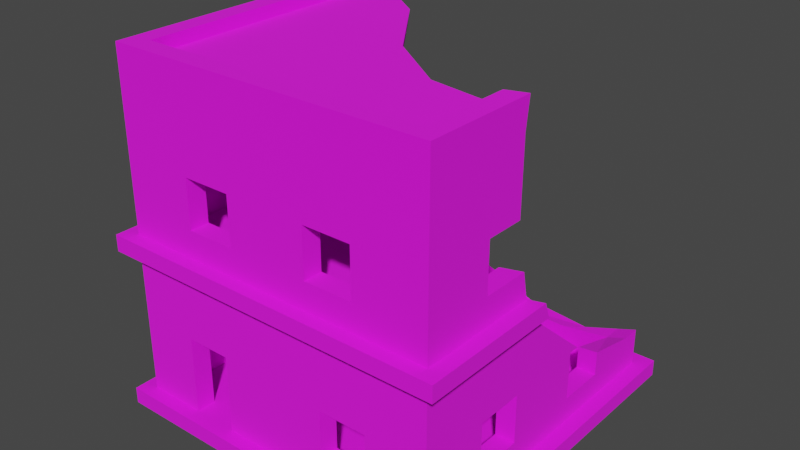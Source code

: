 # Source: Building_4.blend  (saved by Blender 3.6.13; exported with 4.5.12 LTS)
import bpy
from mathutils import Matrix  # noqa: F401  (used for matrix-valued properties, if any)

bpy.ops.wm.read_factory_settings(use_empty=True)
scene = bpy.context.scene
scene.name = 'Scene'

# ---- collections
col_collection = bpy.data.collections.new('Collection'); scene.collection.children.link(col_collection)

# ---- images (referenced by path relative to the original .blend; pixels are not part of the script)
import os
ASSET_DIR = os.environ.get("B2B_ASSET_DIR", "")  # directory of the original .blend (textures are referenced by path, not embedded)
HERE = os.path.dirname(os.path.abspath(__file__))  # packed textures are extracted next to this script under _unpacked/

def load_image(name, relpath, width, height, colorspace="sRGB"):
    """Load a texture the original file referenced (path relative to the .blend, or extracted next to this script)."""
    p = next((c for c in (os.path.join(HERE, relpath), os.path.join(ASSET_DIR, relpath)) if relpath and os.path.exists(c)), "")
    if p:
        img = bpy.data.images.load(p, check_existing=True)
        img.name = name
    else:  # same state as the original file: an image datablock whose file is absent (Cycles renders it pink)
        img = bpy.data.images.new(name, width, height)
        img.source = "FILE"
        img.filepath = "//" + (relpath or name)
    img.colorspace_settings.name = colorspace
    return img
img_dark_concrete_jpg = load_image('Dark Concrete.jpg', 'Dark Concrete.jpg', 1024, 1024, 'sRGB')
img_concrete_png = load_image('Concrete.png', 'Concrete.png', 1024, 1024, 'sRGB')

# ---- materials (node trees are filled in below, after node groups)
mat_walls = bpy.data.materials.new('Walls')
mat_walls.alpha_threshold = 0.0
mat_walls.use_transparent_shadow = False
mat_walls.line_color = (0.0, 0.0, 0.0, 1.0)
mat_floor = bpy.data.materials.new('Floor')
mat_floor.use_transparent_shadow = False

# ---- material node trees
mat_walls.use_nodes = True; mat_walls.node_tree.nodes.clear()
_N = mat_walls.node_tree.nodes; _L = mat_walls.node_tree.links
n0 = _N.new('ShaderNodeOutputMaterial'); n0.name = 'Material Output'; n0.location = (300, 300)
n1 = _N.new('ShaderNodeBsdfPrincipled'); n1.name = 'Principled BSDF'; n1.location = (10, 300)
n1.distribution = 'GGX'
n1.subsurface_method = 'BURLEY'
n1.inputs[2].default_value = 1.0
n1.inputs[3].default_value = 1.45
n1.inputs[27].default_value = (0.0, 0.0, 0.0, 1.0)
n1.inputs[28].default_value = 1.0
n2 = _N.new('ShaderNodeTexImage'); n2.name = 'Image Texture'; n2.location = (-280, 280)
n2.image = img_dark_concrete_jpg
_L.new(n1.outputs[0], n0.inputs[0])
_L.new(n2.outputs[0], n1.inputs[0])
n0.is_active_output = True
mat_floor.use_nodes = True; mat_floor.node_tree.nodes.clear()
_N = mat_floor.node_tree.nodes; _L = mat_floor.node_tree.links
n0 = _N.new('ShaderNodeBsdfPrincipled'); n0.name = 'Principled BSDF'; n0.location = (10, 300)
n0.distribution = 'GGX'
n0.subsurface_method = 'BURLEY'
n0.inputs[2].default_value = 1.0
n0.inputs[3].default_value = 1.45
n0.inputs[27].default_value = (0.0, 0.0, 0.0, 1.0)
n0.inputs[28].default_value = 1.0
n1 = _N.new('ShaderNodeOutputMaterial'); n1.name = 'Material Output'; n1.location = (300, 300)
n2 = _N.new('ShaderNodeTexImage'); n2.name = 'Image Texture'; n2.location = (-280, 280)
n2.image = img_concrete_png
_L.new(n0.outputs[0], n1.inputs[0])
_L.new(n2.outputs[0], n0.inputs[0])
n1.is_active_output = True

# ---- world
world_world = bpy.data.worlds.new('World'); scene.world = world_world
world_world.use_nodes = True; world_world.node_tree.nodes.clear()
_N = world_world.node_tree.nodes; _L = world_world.node_tree.links
n0 = _N.new('ShaderNodeOutputWorld'); n0.name = 'World Output'; n0.location = (300, 300)
n1 = _N.new('ShaderNodeBackground'); n1.name = 'Background'; n1.location = (10, 300)
n1.inputs[0].default_value = (0.05088, 0.05088, 0.05088, 1.0)
_L.new(n1.outputs[0], n0.inputs[0])
n0.is_active_output = True
world_world.color = (0.05088, 0.05088, 0.05088)
world_world.use_sun_shadow = False
world_world.sun_shadow_jitter_overblur = 0.0

# ---- meshes
me_cube = bpy.data.meshes.new('Cube')
me_cube.from_pydata([(1.491, 1.491, -0.1181), (1.491, 1.491, 0.03301), (1.491, -1.491, -0.1181), (1.491, -1.491, 0.03301), (-1.491, 1.491, -0.1181), (-1.491, 1.491, 0.03301), (-1.491, -1.491, -0.1181), (-1.491, -1.491, 0.03301), (-1.491, 1.312, 0.03301), (-1.491, -1.312, 0.03301), (1.491, 1.312, -0.1181), (1.491, -1.312, -0.1181), (-1.491, -1.312, -0.1181), (-1.491, 1.312, -0.1181), (1.491, -1.312, 0.03301), (1.491, 1.312, 0.03301), (1.312, 1.491, 0.03301), (-1.312, 1.491, 0.03301), (1.312, -1.491, -0.1181), (-1.312, -1.491, -0.1181), (-1.312, -1.491, 0.03301), (1.312, -1.491, 0.03301), (-1.312, 1.491, -0.1181), (1.312, 1.491, -0.1181), (1.312, 1.312, 0.03301), (-1.312, 1.312, 0.03301), (1.312, -1.312, 0.03301), (-1.312, -1.312, 0.03301), (-1.312, 1.312, -0.1181), (1.312, 1.312, -0.1181), (-1.312, -1.312, -0.1181), (1.312, -1.312, -0.1181), (1.491, -1.491, 1.382), (1.491, -1.491, 1.533), (-1.491, 1.491, 1.382), (-1.491, 1.491, 1.533), (-1.491, -1.491, 1.382), (-1.491, -1.491, 1.533), (-1.491, 1.312, 1.533), (-1.491, -1.312, 1.533), (1.491, -1.312, 1.382), (-1.491, -1.312, 1.382), (-1.491, 1.312, 1.382), (1.491, -1.312, 1.533), (-1.312, 1.491, 1.533), (1.312, -1.491, 1.382), (-1.312, -1.491, 1.382), (-1.312, -1.491, 1.533), (1.312, -1.491, 1.533), (-1.312, 1.491, 1.382), (-1.312, 1.312, 1.533), (1.312, -1.312, 1.533), (-1.312, -1.312, 1.533), (-1.312, 1.312, 1.382), (-1.312, -1.312, 1.382), (1.312, -1.312, 1.382), (1.491, -1.491, 2.882), (1.491, -1.491, 3.033), (-1.491, 1.491, 2.882), (-1.491, 1.491, 3.033), (-1.491, -1.491, 2.882), (-1.491, -1.491, 3.033), (-1.491, 1.312, 3.033), (-1.491, -1.312, 3.033), (1.491, -1.312, 2.882), (-1.491, -1.312, 2.882), (-1.491, 1.312, 2.882), (1.491, -1.312, 3.033), (-1.312, 1.491, 3.033), (1.312, -1.491, 2.882), (-1.312, -1.491, 2.882), (-1.312, -1.491, 3.033), (1.312, -1.491, 3.033), (-1.312, 1.491, 2.882), (-1.312, 1.312, 3.033), (1.312, -1.312, 3.033), (-1.312, -1.312, 3.033), (-1.312, 1.312, 2.882), (-1.312, -1.312, 2.882), (1.312, -1.312, 2.882), (-0.9528, -1.312, 0.03301), (-0.5392, -1.312, 0.03301), (-0.5392, -1.491, 0.03301), (0.8236, -1.312, 1.784), (0.8236, -1.491, 1.783), (0.8236, -1.312, 2.231), (0.8236, -1.491, 2.231), (0.3778, -1.312, 2.231), (0.3778, -1.491, 2.231), (-0.3766, -1.312, 1.924), (-0.3766, -1.312, 1.783), (-0.3766, -1.491, 1.783), (-0.3766, -1.312, 2.231), (-0.3766, -1.491, 2.231), (-1.312, 0.3925, 2.231), (-1.491, 0.3925, 2.231), (-1.312, 0.8383, 1.783), (-1.491, 0.8383, 1.783), (-1.312, 0.8383, 2.231), (-1.491, 0.8383, 2.231), (-0.8224, -1.312, 1.783), (-0.8224, -1.491, 1.783), (-0.8224, -1.312, 2.231), (-0.8224, -1.491, 2.231), (-1.312, 0.3925, 1.783), (-1.491, 0.3925, 1.783), (-1.312, -0.3619, 2.231), (-1.491, -0.3619, 2.231), (-1.312, -0.8077, 2.231), (-1.491, -0.8077, 2.231), (-1.312, -0.3619, 1.783), (-1.491, -0.3619, 1.783), (-1.312, -0.8077, 1.783), (-1.491, -0.8077, 1.783), (-1.312, 0.3925, 0.7097), (-1.491, 0.3925, 0.7097), (-1.312, 0.8383, 0.7097), (-1.491, 0.8383, 0.7097), (-1.312, 0.8383, 0.2612), (-1.491, 0.8383, 0.2612), (-1.312, 0.3925, 0.2612), (-1.491, 0.3925, 0.2612), (-1.491, -0.3619, 0.7097), (-1.312, -0.3619, 0.7097), (-1.312, -0.3619, 0.2612), (-1.491, -0.3619, 0.2612), (1.312, -0.8361, 1.783), (1.491, -0.8361, 1.783), (-1.491, -0.8077, 0.7097), (-1.312, -0.8077, 0.7097), (1.491, -0.3903, 1.783), (1.312, -0.8361, 2.231), (1.491, -0.8361, 2.231), (0.3778, -1.312, 1.783), (0.3778, -1.312, 2.013), (0.3778, -1.491, 1.783), (-1.312, -0.8077, 0.2612), (-1.491, -0.8077, 0.2612), (-0.9528, -1.312, 0.7487), (-0.9528, -1.491, 0.7487), (-0.9528, -1.169, 0.03301), (-0.9528, -1.491, 0.03301), (-0.5392, -1.312, 0.7487), (-0.5392, -1.491, 0.7487), (-0.5392, -1.169, 0.03301), (-0.3766, 1.491, 0.2612), (-0.3766, 1.312, 0.2612), (-0.8224, 1.491, 0.7097), (-0.8224, 1.312, 0.7097), (-0.8224, 1.491, 0.2612), (-0.8224, 1.312, 0.2612), (-0.3766, 1.491, 0.5619), (0.3778, 1.491, 0.2612), (0.3778, 1.312, 0.2612), (1.491, 0.81, 0.2612), (1.312, 0.81, 0.2612), (1.491, 0.3642, 0.7097), (1.312, 0.3642, 0.7097), (1.491, -0.3903, 0.2612), (1.312, -0.3903, 0.2612), (1.491, -0.3903, 0.7097), (1.312, -0.3903, 0.7097), (1.491, 0.3642, 0.2612), (1.312, 0.3642, 0.2612), (1.491, -0.8361, 0.7097), (1.312, -0.8361, 0.7097), (1.491, -0.8361, 0.2612), (1.312, -0.8361, 0.2612), (0.9228, -1.312, 0.7097), (0.9228, -1.491, 0.7097), (0.4771, -1.312, 0.2612), (0.4771, -1.491, 0.2612), (0.9228, -1.312, 0.2612), (0.9228, -1.491, 0.2612), (0.4771, -1.312, 0.7097), (0.4771, -1.491, 0.7097), (-1.491, -1.312, 3.147), (-1.491, -1.491, 3.147), (-1.312, 1.491, 3.147), (-1.491, 1.491, 3.147), (1.312, -1.491, 3.147), (1.491, -1.491, 3.147), (-1.491, 1.312, 3.147), (1.491, -1.312, 3.147), (-1.312, -1.491, 3.147), (-1.312, 1.312, 3.147), (1.312, -1.312, 3.147), (-1.312, -1.312, 3.147), (-1.621, -1.42, 0.03301), (-1.621, -1.615, 0.03301), (-1.426, 1.636, 0.03301), (-1.621, 1.636, 0.03301), (1.631, 1.636, -0.1181), (1.631, 1.636, 0.03301), (-1.621, -1.615, -0.1181), (1.631, -1.615, -0.1181), (1.631, -1.615, 0.03301), (-1.621, 1.636, -0.1181), (-1.426, -1.615, -0.1181), (1.631, -1.42, -0.1181), (1.436, -1.615, 0.03301), (-1.621, 1.441, -0.1181), (1.436, 1.636, -0.1181), (1.631, 1.441, 0.03301), (-1.621, 1.441, 0.03301), (1.631, 1.441, -0.1181), (-1.621, -1.42, -0.1181), (1.631, -1.42, 0.03301), (1.436, 1.636, 0.03301), (1.436, -1.615, -0.1181), (-1.426, -1.615, 0.03301), (-1.426, 1.636, -0.1181), (-1.621, -1.42, 1.533), (-1.621, -1.615, 1.533), (-1.426, 1.636, 1.533), (-1.621, 1.636, 1.533), (-1.621, -1.615, 1.382), (1.631, -1.615, 1.382), (1.631, -1.615, 1.533), (-1.621, 1.636, 1.382), (-1.426, -1.615, 1.382), (1.631, -1.42, 1.382), (1.436, -1.615, 1.533), (-1.621, 1.441, 1.382), (-1.621, 1.441, 1.533), (-1.621, -1.42, 1.382), (1.631, -1.42, 1.533), (1.436, -1.615, 1.382), (-1.426, -1.615, 1.533), (-1.426, 1.636, 1.382), (-0.5826, -1.615, 0.03301), (-0.5826, -1.615, -0.04242), (-1.034, -1.615, -0.04242), (-1.034, -1.615, 0.03301), (1.312, 1.491, 0.3131), (-1.226, 1.491, 3.033), (1.491, 1.312, 0.3759), (0.8534, 1.312, 0.2473), (-0.3726, 1.491, 0.5617), (0.9841, 1.491, 0.2017), (1.491, -0.3903, 1.783), (-1.204, 1.491, 3.147), (1.312, 1.312, 0.3131), (1.491, 0.81, 0.4843), (-1.226, 1.312, 3.033), (-1.14, 1.312, 1.533), (-1.204, 1.312, 3.147), (-1.125, 1.491, 1.382), (1.312, -0.3897, 1.533), (1.312, -0.4484, 1.783), (1.491, -0.3098, 1.382), (1.491, -0.4548, 3.033), (1.312, 0.81, 0.4649), (1.491, -0.3903, 1.783), (-1.168, 1.312, 1.607), (-1.312, 1.312, 2.312), (1.491, -0.4396, 3.147), (-1.312, 1.312, 2.582), (-1.312, 1.491, 2.312), (1.491, 0.4681, 0.7097), (-1.312, 1.491, 2.582), (1.491, -0.3401, 1.533), (1.631, -0.2947, 1.533), (1.312, -0.533, 2.882), (1.491, -0.4803, 2.231), (-1.22, 1.491, 1.58), (1.312, -0.5385, 2.231), (-1.136, 1.636, 1.382), (1.491, -0.4749, 2.882), (-1.255, 1.491, 2.882), (1.312, -0.4978, 3.147), (-1.255, 1.312, 2.882), (1.312, -0.5129, 3.033), (1.312, 0.4099, 0.7097), (1.312, -0.3368, 1.382), (-1.203, 1.491, 1.533), (1.631, -0.2375, 1.382), (-1.214, 1.636, 1.533), (-1.077, 1.312, 1.382), (1.491, 1.491, 0.3759), (-0.01693, 0.04327, 2.882), (-0.002504, 0.05333, 3.033), (-0.6132, 0.851, 2.882), (-0.5916, 0.856, 3.033), (0.6321, -0.403, 3.033), (0.6249, -0.4181, 2.882), (-0.06896, 0.1004, 1.382), (-0.1007, 0.07394, 1.533)], [], [(30, 19, 6, 12), (10, 205, 199, 11), (1, 193, 208, 16), (17, 190, 191, 5), (82, 230, 200, 21), (40, 14, 15, 154, 162, 158, 166, 164), (0, 192, 205, 10), (9, 188, 189, 7), (22, 28, 13, 4), (28, 30, 12, 13), (10, 11, 31, 29), (29, 31, 30, 28), (0, 10, 29, 23), (23, 29, 28, 22), (42, 8, 9, 137, 125, 121, 119, 117), (42, 223, 219, 34), (8, 204, 188, 9), (46, 20, 27, 54), (11, 2, 18, 31), (31, 18, 19, 30), (36, 7, 20, 46), (48, 222, 218, 33), (5, 191, 204, 8), (64, 43, 51, 79), (34, 219, 229, 49), (141, 233, 230, 82), (40, 221, 217, 32), (15, 203, 193, 1), (47, 228, 222, 48), (46, 220, 216, 36), (34, 5, 8, 42), (54, 129, 123, 124, 120, 114, 116, 118, 25, 53), (23, 202, 192, 0), (70, 47, 52, 78), (37, 213, 228, 47), (13, 201, 197, 4), (32, 3, 14, 40), (60, 37, 47, 70), (71, 61, 60, 70), (62, 59, 58, 66), (67, 57, 56, 64), (61, 63, 65, 60), (63, 62, 66, 65), (58, 35, 38, 66), (59, 68, 73, 58), (57, 72, 69, 56), (72, 71, 70, 69), (56, 33, 43, 64), (49, 17, 5, 34), (79, 51, 48, 69), (69, 48, 33, 56), (55, 26, 21, 45), (45, 21, 3, 32), (41, 9, 7, 36), (78, 52, 39, 65), (65, 39, 37, 60), (27, 80, 140, 144, 81, 26, 24, 25), (66, 38, 39, 113, 111, 105, 97, 99), (70, 47, 48, 84, 135, 91, 101, 103), (25, 8, 5, 17), (24, 16, 1, 15), (55, 168, 174, 170, 81, 142, 138, 80, 27, 54), (42, 53, 49, 34), (79, 51, 83, 85, 87, 134, 89, 92, 102, 100, 52, 78), (25, 53, 42, 8), (17, 49, 53, 25), (55, 45, 32, 40), (26, 55, 40, 14), (27, 20, 7, 9), (9, 41, 54, 27), (46, 20, 141, 139, 143, 175, 169, 173, 21, 45), (127, 126, 131, 132), (119, 118, 116, 117), (159, 158, 160, 161), (39, 65, 66, 99, 95, 105, 111, 107, 109, 113), (108, 109, 107, 106), (51, 52, 100, 90, 89, 134, 133, 83), (163, 162, 154, 155), (48, 69, 70, 103, 93, 91, 135, 88, 86, 84), (110, 111, 113, 112), (129, 128, 122, 123), (161, 160, 164, 165), (136, 137, 128, 129), (94, 95, 99, 98), (82, 21, 173, 171, 175, 143), (33, 218, 226, 43), (120, 121, 115, 114), (125, 124, 123, 122), (167, 166, 158, 159), (97, 96, 98, 99), (118, 119, 121, 120), (9, 41, 42, 117, 115, 121, 125, 122, 128, 137), (108, 78, 52, 50, 96, 104, 110, 112), (162, 163, 157, 156), (111, 110, 106, 107), (114, 115, 117, 116), (168, 55, 26, 81, 170, 172), (104, 105, 95, 94), (166, 167, 165, 164), (96, 97, 105, 104), (124, 125, 137, 136), (129, 54, 27, 25, 118, 120, 124, 136), (112, 113, 109, 108), (83, 84, 86, 85), (133, 135, 84, 83), (133, 134, 87, 88, 135), (85, 86, 88, 87), (90, 91, 93, 92, 89), (100, 101, 91, 90), (92, 93, 103, 102), (102, 103, 101, 100), (168, 169, 175, 174), (171, 170, 174, 175), (172, 173, 169, 168), (170, 171, 173, 172), (142, 143, 139, 138), (138, 139, 141, 80), (80, 141, 82, 81, 144, 140), (45, 227, 220, 46), (62, 182, 179, 59), (67, 183, 181, 57), (72, 180, 184, 71), (176, 187, 185, 182), (178, 179, 182, 185), (180, 181, 183, 186), (184, 180, 186, 187), (176, 177, 184, 187), (76, 187, 186, 75), (63, 176, 182, 62), (74, 185, 187, 76), (61, 177, 176, 63), (71, 184, 177, 61), (57, 181, 180, 72), (59, 179, 178, 68), (210, 189, 194, 198), (204, 191, 197, 201), (207, 196, 195, 199), (208, 193, 192, 202), (193, 203, 205, 192), (203, 207, 199, 205), (189, 188, 206, 194), (188, 204, 201, 206), (191, 190, 211, 197), (190, 208, 202, 211), (196, 200, 209, 195), (228, 213, 216, 220), (224, 215, 219, 223), (226, 218, 217, 221), (213, 212, 225, 216), (212, 224, 223, 225), (215, 214, 229, 219), (218, 222, 227, 217), (222, 228, 220, 227), (233, 210, 198, 209, 200, 230, 231, 232), (231, 230, 233, 232), (16, 208, 190, 17), (6, 194, 206, 12), (35, 215, 224, 38), (20, 210, 233, 141), (2, 195, 209, 18), (12, 206, 201, 13), (38, 224, 212, 39), (18, 209, 198, 19), (39, 212, 213, 37), (3, 196, 207, 14), (7, 189, 210, 20), (44, 214, 215, 35), (14, 207, 203, 15), (19, 198, 194, 6), (4, 197, 211, 22), (36, 216, 225, 41), (11, 199, 195, 2), (22, 211, 202, 23), (32, 217, 227, 45), (41, 225, 223, 42), (21, 200, 196, 3), (247, 147, 149, 17, 49), (16, 239, 234), (229, 267, 247, 49), (252, 242, 24, 26, 167, 159, 163, 155), (278, 286, 274, 55, 54, 53), (234, 279, 1, 16), (24, 237, 153, 146, 150, 148, 53, 25), (248, 287, 245, 50, 52, 51), (38, 50, 255, 257, 77, 66), (226, 262, 261, 43), (67, 64, 268, 251), (77, 271, 282, 280, 285, 263, 79, 78), (272, 284, 281, 283, 244, 74, 76, 75), (235, 269, 73, 68), (1, 279, 236, 15), (257, 260, 73, 77), (44, 258, 255, 50), (260, 258, 44, 35, 58, 73), (261, 240, 130, 127, 132, 64, 43), (73, 269, 260), (258, 265, 44), (77, 257, 271), (254, 255, 50), (249, 248, 51, 126), (50, 255, 257, 77, 78, 108, 106, 110, 104, 94, 98, 96), (242, 234, 16, 24), (15, 236, 242, 24), (249, 126, 127, 130, 253), (130, 253, 240), (79, 263, 266, 131, 126, 51), (156, 157, 273, 259), (159, 161, 165, 167, 26, 55, 274, 273, 157, 163), (259, 250, 40, 164, 160, 158, 162, 156), (15, 236, 243, 154), (132, 131, 266, 264), (265, 275, 44), (238, 152, 239, 16, 17, 149, 145, 151), (245, 254, 50), (264, 268, 64, 132), (252, 155, 154, 243), (24, 242, 237), (148, 278, 53), (178, 241, 235, 68), (74, 244, 246, 185), (67, 251, 256, 183), (185, 246, 241, 178), (183, 256, 270, 186), (186, 270, 272, 75), (276, 262, 226, 221), (277, 267, 229, 214), (250, 276, 221, 40), (275, 277, 214, 44), (286, 278, 245, 287), (282, 271, 244, 283), (251, 268, 264, 266, 263, 272, 270, 256), (285, 280, 281, 284), (280, 282, 283, 281), (263, 285, 284, 272), (274, 286, 287, 248), (269, 235, 241, 246, 244, 271), (257, 271, 269, 260), (255, 258, 260, 257), (265, 258, 255, 254), (275, 265, 254, 245), (247, 267, 277, 275, 245, 278), (147, 247, 278, 148), (150, 149, 147, 148), (146, 153, 152, 238), (146, 238, 149, 150), (149, 238, 145), (153, 237, 239, 152), (234, 239, 237, 242), (242, 236, 279, 234), (242, 252, 243, 236), (240, 261, 248, 249), (262, 276, 250, 274, 248, 261), (259, 273, 274, 250), (142, 81, 82, 143)])
me_cube.polygons.foreach_set('material_index', [0, 0, 0, 0, 0, 0, 0, 0, 0, 0, 0, 0, 0, 0, 0, 0, 0, 0, 0, 0, 0, 0, 0, 0, 0, 0, 0, 0, 0, 0, 0, 0, 0, 0, 0, 0, 0, 0, 0, 0, 0, 0, 0, 0, 0, 0, 0, 0, 0, 0, 0, 0, 0, 0, 0, 0, 1, 0, 0, 0, 0, 0, 0, 0, 0, 0, 0, 0, 0, 0, 0, 0, 0, 0, 0, 0, 0, 0, 0, 0, 0, 0, 0, 0, 0, 0, 0, 0, 0, 0, 0, 0, 0, 0, 0, 0, 0, 0, 0, 0, 0, 0, 0, 0, 0, 0, 0, 0, 0, 0, 0, 0, 0, 0, 0, 0, 0, 1, 0, 0, 0, 0, 0, 0, 0, 0, 0, 0, 0, 0, 0, 0, 0, 0, 0, 0, 0, 0, 0, 0, 0, 0, 0, 0, 0, 0, 0, 0, 0, 0, 0, 0, 0, 0, 0, 0, 0, 0, 0, 0, 0, 0, 0, 0, 0, 0, 0, 0, 0, 0, 0, 0, 0, 0, 0, 0, 0, 0, 0, 0, 0, 0, 0, 1, 0, 0, 0, 0, 1, 0, 0, 0, 0, 0, 0, 0, 0, 0, 0, 0, 0, 0, 0, 0, 0, 0, 0, 0, 0, 0, 0, 0, 0, 0, 0, 0, 0, 0, 0, 0, 0, 0, 0, 0, 0, 0, 0, 0, 0, 0, 0, 0, 0, 0, 0, 0, 0, 0, 0, 0, 0, 0, 0, 0, 0, 0, 0, 0, 0, 0, 0, 0, 0, 0])
_uv = me_cube.uv_layers.new(name='UVMap')
_uv.uv.foreach_set('vector', [-0.8197, -0.8279, -0.8197, -0.7571, -0.7489, -0.7571, -0.7489, -0.8279, -1.929, -1.866, -1.984, -1.917, -1.984, -0.7851, -1.929, -0.8279, 0.5329, -1.937, 0.5882, -1.994, 0.511, -1.994, 0.4621, -1.937, -0.5759, -1.937, -0.6206, -1.994, -0.6978, -1.994, -0.6466, -1.937, -0.2701, -0.757, -0.2873, -0.7079, 0.511, -0.708, 0.4621, -0.7571, 2.979, 1.687, 2.445, 1.687, 2.445, 2.725, 2.536, 2.526, 2.536, 2.35, 2.536, 2.052, 2.536, 1.876, 2.713, 1.875, -1.929, -1.937, -1.984, -1.994, -1.984, -1.917, -1.929, -1.866, -0.6466, -0.8277, -0.6978, -0.785, -0.6978, -0.7079, -0.6466, -0.757, -0.8197, -1.937, -0.8197, -1.866, -0.7489, -1.866, -0.7489, -1.937, -0.8197, -1.866, -0.8197, -0.8279, -0.7489, -0.8279, -0.7489, -1.866, -1.929, -1.866, -1.929, -0.8279, -1.858, -0.8279, -1.858, -1.866, -1.858, -1.866, -1.858, -0.8279, -0.8197, -0.8279, -0.8197, -1.866, -1.929, -1.937, -1.929, -1.866, -1.858, -1.866, -1.858, -1.937, -1.858, -1.937, -1.858, -1.866, -0.8197, -1.866, -0.8197, -1.937, -0.6978, 2.725, -0.1643, 2.725, -0.1643, 1.687, -0.2545, 1.887, -0.2545, 2.063, -0.2545, 2.361, -0.2545, 2.538, -0.4319, 2.538, -0.8259, 0.5269, -0.775, 0.5781, -0.6978, 0.5781, -0.7551, 0.5269, -0.6466, -1.866, -0.6978, -1.917, -0.6978, -0.785, -0.6466, -0.8277, -1.451, 1.814, -1.984, 1.815, -1.984, 1.885, -1.451, 1.885, -1.929, -0.8279, -1.929, -0.7571, -1.858, -0.7571, -1.858, -0.8279, -1.858, -0.8279, -1.858, -0.7571, -0.8197, -0.7571, -0.8197, -0.8279, 1.378, 2.796, 1.912, 2.796, 1.912, 2.725, 1.378, 2.725, -0.5718, -0.6586, -0.6206, -0.7077, -0.6978, -0.7077, -0.6425, -0.6586, -0.6466, -1.937, -0.6978, -1.994, -0.6978, -1.917, -0.6466, -1.866, 0.3692, 1.616, -0.1643, 1.616, -0.1643, 1.687, 0.3692, 1.687, -0.7551, 0.5269, -0.6978, 0.5781, -0.6978, 0.5009, -0.7551, 0.4562, -0.4337, -0.757, -0.4656, -0.7079, -0.2873, -0.7079, -0.2701, -0.757, -1.864, -0.6527, -1.907, -0.708, -1.984, -0.708, -1.935, -0.6527, 0.5329, -1.866, 0.5882, -1.917, 0.5882, -1.994, 0.5329, -1.937, 0.4662, -0.6587, 0.511, -0.7079, -0.6206, -0.7077, -0.5718, -0.6586, -1.935, 0.4562, -1.984, 0.5009, -1.984, 0.5781, -1.935, 0.5269, -0.6978, 2.796, -0.1643, 2.796, -0.1643, 2.725, -0.6978, 2.725, -1.451, 1.885, -1.716, 2.085, -1.716, 2.261, -1.894, 2.261, -1.894, 2.559, -1.716, 2.559, -1.716, 2.736, -1.894, 2.736, -1.984, 2.923, -1.451, 2.923, -1.858, -1.937, -1.907, -1.994, -1.984, -1.994, -1.929, -1.937, -0.9421, 0.5781, -1.475, 0.5784, -1.475, 0.6492, -0.9421, 0.6488, 0.537, -0.6588, 0.5882, -0.7079, 0.511, -0.7079, 0.4662, -0.6587, -0.7489, -1.866, -0.6978, -1.917, -0.6978, -1.994, -0.7489, -1.937, 2.979, 1.616, 2.445, 1.617, 2.445, 1.687, 2.979, 1.687, 1.731, 0.5781, 2.264, 0.5781, 2.264, 0.5074, 1.731, 0.5074, 1.671, 0.5074, 1.671, 0.5781, 1.731, 0.5781, 1.731, 0.5074, 1.813, -0.8852, 1.813, -0.8144, 1.872, -0.8144, 1.872, -0.8852, 1.287, 2.21, 1.358, 2.21, 1.358, 2.15, 1.287, 2.15, 1.813, -1.994, 1.813, -1.923, 1.872, -1.923, 1.872, -1.994, 1.813, -1.923, 1.813, -0.8852, 1.872, -0.8852, 1.872, -1.923, 1.872, -0.8144, 2.406, -0.8144, 2.406, -0.8852, 1.872, -0.8852, 2.826, 1.555, 2.896, 1.555, 2.896, 1.495, 2.826, 1.495, 1.671, -0.6015, 1.671, -0.5307, 1.731, -0.5307, 1.731, -0.6015, 1.671, -0.5307, 1.671, 0.5074, 1.731, 0.5074, 1.731, -0.5307, 1.358, 2.15, 1.358, 1.617, 1.287, 1.616, 1.287, 2.15, 2.939, -0.8853, 2.406, -0.8852, 2.406, -0.8144, 2.939, -0.8145, -1.086, 1.814, -1.086, 2.348, -1.015, 2.348, -1.015, 1.814, 1.731, -0.5307, 2.264, -0.5307, 2.264, -0.6015, 1.731, -0.6015, 2.445, 2.725, 1.912, 2.725, 1.912, 2.796, 2.445, 2.796, 1.378, 1.687, 1.912, 1.687, 1.912, 1.616, 1.378, 1.616, -0.6978, 1.687, -0.1643, 1.687, -0.1643, 1.616, -0.6978, 1.616, 0.3692, 2.725, -0.1643, 2.725, -0.1643, 2.796, 0.3692, 2.796, 1.872, -1.923, 2.406, -1.923, 2.406, -1.994, 1.872, -1.994, -0.5759, -0.8278, -0.4337, -0.8278, -0.4337, -0.8844, -0.2701, -0.8845, -0.2701, -0.8278, 0.4621, -0.8279, 0.4621, -1.866, -0.5759, -1.866, 1.872, -0.8852, 2.406, -0.8852, 2.406, -1.923, 2.307, -1.724, 2.307, -1.547, 2.307, -1.249, 2.307, -1.073, 2.13, -1.073, 1.731, 0.5074, 2.264, 0.5074, 2.264, -0.5307, 2.166, -0.3374, 2.166, -0.1611, 2.166, 0.1373, 2.166, 0.3136, 1.988, 0.3136, 1.143, -0.5157, 1.214, -0.5157, 1.214, -0.5865, 1.143, -0.5865, 1.143, -0.5157, 1.143, -0.5865, 1.072, -0.5865, 1.072, -0.5157, 0.9026, 1.687, 0.6368, 1.841, 0.6368, 2.017, 0.4594, 2.017, 0.3692, 2.419, 0.6522, 2.419, 0.6522, 2.583, 0.3692, 2.583, 0.3692, 2.725, 0.9026, 2.725, 1.426, -0.5157, 1.426, -0.5865, 1.356, -0.5865, 1.356, -0.5157, 0.3692, 1.687, -0.1643, 1.687, -0.06494, 1.88, 0.1119, 1.88, 0.1119, 2.057, 0.02566, 2.057, -0.009656, 2.355, 0.1119, 2.355, 0.1119, 2.531, -0.0655, 2.531, -0.1643, 2.725, 0.3692, 2.725, 2.798, 0.5074, 2.264, 0.5074, 2.264, 0.5781, 2.798, 0.5781, -1.984, 2.994, -1.451, 2.994, -1.451, 2.923, -1.984, 2.923, 1.356, -0.5157, 1.356, -0.5865, 1.285, -0.5865, 1.285, -0.5157, 0.3692, 1.687, 0.9026, 1.687, 0.9026, 1.616, 0.3692, 1.616, 1.214, -0.5865, 1.214, -0.5157, 1.285, -0.5157, 1.285, -0.5865, 0.3692, 2.796, 0.9026, 2.796, 0.9026, 2.725, 0.3692, 2.725, 1.378, 2.725, 1.912, 2.725, 1.912, 2.583, 1.629, 2.583, 1.629, 2.419, 1.644, 2.017, 1.644, 1.841, 1.822, 1.841, 1.912, 1.687, 1.378, 1.687, 1.002, -0.6009, 0.9309, -0.6009, 0.9309, -0.7782, 1.002, -0.7782, 1.768, -0.7873, 1.838, -0.7872, 1.838, -0.6099, 1.768, -0.6099, 1.626, -0.7873, 1.697, -0.7872, 1.697, -0.6099, 1.626, -0.6099, 2.406, -1.923, 1.872, -1.923, 1.872, -0.8852, 2.13, -1.073, 2.13, -1.249, 2.307, -1.249, 2.307, -1.547, 2.13, -1.547, 2.13, -1.724, 2.307, -1.724, -1.167, 2.524, -1.097, 2.524, -1.097, 2.7, -1.167, 2.7, -0.1643, 1.687, -0.1643, 2.725, -0.0655, 2.531, -0.0655, 2.355, -0.009656, 2.355, 0.02566, 2.057, -0.0655, 2.057, -0.06494, 1.88, 2.263, -0.6109, 2.192, -0.6109, 2.192, -0.7873, 2.263, -0.7873, 2.264, -0.5307, 1.731, -0.5307, 1.731, 0.5074, 1.988, 0.3136, 1.988, 0.1373, 2.166, 0.1373, 2.166, -0.1611, 1.988, -0.1611, 1.988, -0.3374, 2.166, -0.3374, -1.167, 2.348, -1.097, 2.348, -1.097, 2.524, -1.167, 2.524, -1.167, 2.7, -1.238, 2.7, -1.238, 2.524, -1.167, 2.524, 2.617, -0.6109, 2.546, -0.6109, 2.546, -0.7872, 2.617, -0.7873, 1.214, -0.7782, 1.285, -0.7782, 1.285, -0.6009, 1.214, -0.6009, -1.451, 2.524, -1.38, 2.524, -1.38, 2.7, -1.451, 2.7, 1.912, 2.419, 1.912, 1.687, 1.822, 1.841, 1.822, 2.017, 1.644, 2.017, 1.629, 2.419, -0.6425, -0.6586, -0.6978, -0.7077, -0.6978, -0.6305, -0.6425, -0.5878, 1.143, -0.7782, 1.214, -0.7782, 1.214, -0.6009, 1.143, -0.6009, 1.909, -0.7873, 1.98, -0.7872, 1.98, -0.6099, 1.909, -0.6099, 2.405, -0.6109, 2.334, -0.6109, 2.334, -0.7873, 2.405, -0.7873, 1.697, -0.7873, 1.768, -0.7872, 1.768, -0.6099, 1.697, -0.6099, 2.405, -0.7873, 2.475, -0.7873, 2.475, -0.6109, 2.405, -0.6109, -0.1643, 1.687, -0.6978, 1.687, -0.6978, 2.725, -0.4319, 2.538, -0.4319, 2.361, -0.2545, 2.361, -0.2545, 2.063, -0.4319, 2.063, -0.4319, 1.887, -0.2545, 1.887, -1.199, 0.8485, -0.9421, 0.6488, -1.475, 0.6492, -1.475, 1.687, -1.377, 1.5, -1.377, 1.323, -1.377, 1.025, -1.377, 0.8487, 0.7893, -0.7782, 0.8601, -0.7782, 0.8601, -0.6009, 0.7893, -0.6009, 1.838, -0.7873, 1.909, -0.7872, 1.909, -0.6099, 1.838, -0.6099, 2.617, -0.7872, 2.688, -0.7873, 2.688, -0.6109, 2.617, -0.6109, 0.6368, 1.841, 0.9026, 1.687, 0.3692, 1.687, 0.3692, 2.419, 0.4594, 2.017, 0.4594, 1.841, 1.072, -0.7782, 1.143, -0.7782, 1.143, -0.6009, 1.072, -0.6009, 0.8601, -0.7782, 0.9309, -0.7782, 0.9309, -0.6009, 0.8601, -0.6009, -1.451, 2.348, -1.38, 2.348, -1.38, 2.524, -1.451, 2.524, -1.097, 2.348, -1.026, 2.348, -1.026, 2.524, -1.097, 2.524, -1.716, 2.085, -1.451, 1.885, -1.984, 1.885, -1.984, 2.923, -1.894, 2.736, -1.894, 2.559, -1.894, 2.261, -1.894, 2.085, 1.002, -0.7782, 1.072, -0.7782, 1.072, -0.6009, 1.002, -0.6009, 1.497, -0.7777, 1.426, -0.7782, 1.426, -0.6009, 1.497, -0.6009, 2.546, -0.7872, 2.475, -0.7873, 2.475, -0.611, 2.546, -0.6109, 2.122, -0.7873, 2.122, -0.6961, 2.122, -0.6099, 2.192, -0.6099, 2.192, -0.7872, -1.309, 2.524, -1.238, 2.524, -1.238, 2.348, -1.309, 2.348, 1.285, -0.6009, 1.356, -0.6009, 1.356, -0.7782, 1.285, -0.7782, 1.285, -0.6567, -1.238, 2.524, -1.309, 2.524, -1.309, 2.7, -1.238, 2.7, -1.238, 2.524, -1.167, 2.524, -1.167, 2.348, -1.238, 2.348, 2.051, -0.7872, 1.98, -0.7873, 1.98, -0.6099, 2.051, -0.6099, -1.309, 2.348, -1.38, 2.348, -1.38, 2.524, -1.309, 2.524, 2.122, -0.7872, 2.051, -0.7873, 2.051, -0.6099, 2.122, -0.6099, 1.426, -0.7782, 1.356, -0.7782, 1.356, -0.6009, 1.426, -0.6009, -1.309, 2.524, -1.38, 2.524, -1.38, 2.7, -1.309, 2.7, -1.097, 2.688, -1.026, 2.688, -1.026, 2.524, -1.097, 2.524, 0.6589, -0.4953, 0.7297, -0.4952, 0.7297, -0.7782, 0.6589, -0.7782, -0.4337, -0.8278, -0.4337, -0.757, -0.2701, -0.757, -0.2701, -0.8278, -0.2701, -0.8845, -0.4337, -0.8844, -1.935, -0.582, -1.984, -0.6308, -1.984, 0.5009, -1.935, 0.4562, 1.813, -0.8852, 1.768, -0.8852, 1.768, -0.8144, 1.813, -0.8144, 1.287, 2.21, 1.287, 2.254, 1.358, 2.254, 1.358, 2.21, 1.671, -0.5307, 1.626, -0.5307, 1.626, 0.5074, 1.671, 0.5074, 1.768, -1.923, 1.697, -1.923, 1.697, -0.8852, 1.768, -0.8852, 1.697, -0.8144, 1.768, -0.8144, 1.768, -0.8852, 1.697, -0.8852, 0.6589, -1.994, 0.5882, -1.994, 0.5882, -1.923, 0.6589, -1.923, 1.697, -1.994, 0.6589, -1.994, 0.6589, -1.923, 1.697, -1.923, 1.768, -1.923, 1.768, -1.994, 1.697, -1.994, 1.697, -1.923, -1.015, 2.852, -0.9699, 2.852, -0.9699, 1.814, -1.015, 1.814, 1.813, -1.923, 1.768, -1.923, 1.768, -0.8852, 1.813, -0.8852, -0.782, 2.902, -0.737, 2.902, -0.737, 1.864, -0.782, 1.864, 1.813, -1.994, 1.768, -1.994, 1.768, -1.923, 1.813, -1.923, 1.671, 0.5074, 1.626, 0.5074, 1.626, 0.5781, 1.671, 0.5781, 1.671, -0.6015, 1.626, -0.6015, 1.626, -0.5307, 1.671, -0.5307, 2.826, 1.555, 2.826, 1.6, 2.896, 1.6, 2.896, 1.555, -0.782, 1.787, -0.782, 1.864, -0.7222, 1.864, -0.7222, 1.787, -0.8823, 2.47, -0.8823, 2.548, -0.8225, 2.548, -0.8225, 2.47, 2.977, -0.5244, 2.977, -0.6015, 2.917, -0.6015, 2.917, -0.5243, 2.917, -0.5244, 2.917, -0.6015, 2.858, -0.6015, 2.858, -0.5243, 2.977, 0.6843, 2.977, 0.6071, 2.917, 0.6072, 2.917, 0.6843, 2.977, 0.6071, 2.977, -0.5244, 2.917, -0.5243, 2.917, 0.6072, -0.8823, 1.261, -0.8823, 1.339, -0.8225, 1.339, -0.8225, 1.261, -0.8823, 1.339, -0.8823, 2.47, -0.8225, 2.47, -0.8225, 1.339, 2.917, 0.6845, 2.917, 0.6073, 2.858, 0.6073, 2.858, 0.6845, 2.917, 0.6073, 2.917, -0.5244, 2.858, -0.5243, 2.858, 0.6073, -0.782, 0.5781, -0.782, 0.6552, -0.7222, 0.6552, -0.7222, 0.5781, -0.9421, 2.47, -0.9421, 2.548, -0.8823, 2.548, -0.8823, 2.47, 2.798, 0.6074, 2.798, 0.6845, 2.858, 0.6845, 2.858, 0.6074, 1.324, 2.332, 1.324, 2.254, 1.265, 2.254, 1.265, 2.332, 2.798, -0.6015, 2.798, -0.5244, 2.858, -0.5244, 2.858, -0.6015, 2.798, -0.5244, 2.798, 0.6074, 2.858, 0.6074, 2.858, -0.5244, 2.746, 0.7696, 2.746, 0.6925, 2.687, 0.6925, 2.687, 0.7696, -0.9421, 1.261, -0.9421, 1.339, -0.8823, 1.339, -0.8823, 1.261, -0.9421, 1.339, -0.9421, 2.47, -0.8823, 2.47, -0.8823, 1.339, -0.782, 1.632, -0.782, 1.787, -0.7222, 1.787, -0.7222, 0.6552, -0.782, 0.6552, -0.782, 1.454, -0.7521, 1.454, -0.7521, 1.632, -0.7521, 1.454, -0.782, 1.454, -0.782, 1.632, -0.7521, 1.632, 0.4621, -1.937, 0.511, -1.994, -0.6206, -1.994, -0.5759, -1.937, -0.7489, -0.7571, -0.6978, -0.708, -0.6978, -0.7851, -0.7489, -0.8279, 0.537, 0.5208, 0.5882, 0.5781, 0.5882, 0.501, 0.537, 0.4501, -0.5759, -0.757, -0.6206, -0.7079, -0.4656, -0.7079, -0.4337, -0.757, -1.929, -0.7571, -1.984, -0.708, -1.907, -0.708, -1.858, -0.7571, -0.7489, -0.8279, -0.6978, -0.7851, -0.6978, -1.917, -0.7489, -1.866, 0.537, 0.4501, 0.5882, 0.501, 0.5882, -0.6307, 0.537, -0.588, -1.858, -0.7571, -1.907, -0.708, -0.775, -0.708, -0.8197, -0.7571, 0.537, -0.588, 0.5882, -0.6307, 0.5882, -0.7079, 0.537, -0.6588, 0.5329, -0.7571, 0.5882, -0.7081, 0.5882, -0.7852, 0.5329, -0.8279, -0.6466, -0.757, -0.6978, -0.7079, -0.6206, -0.7079, -0.5759, -0.757, 0.4662, 0.5209, 0.511, 0.5781, 0.5882, 0.5781, 0.537, 0.5208, 0.5329, -0.8279, 0.5882, -0.7852, 0.5882, -1.917, 0.5329, -1.866, -0.8197, -0.7571, -0.775, -0.708, -0.6978, -0.708, -0.7489, -0.7571, -0.7489, -1.937, -0.6978, -1.994, -0.775, -1.994, -0.8197, -1.937, -1.935, 0.5269, -1.984, 0.5781, -1.907, 0.5781, -1.864, 0.5269, -1.929, -0.8279, -1.984, -0.7851, -1.984, -0.708, -1.929, -0.7571, -0.8197, -1.937, -0.775, -1.994, -1.907, -1.994, -1.858, -1.937, -1.935, -0.6527, -1.984, -0.708, -1.984, -0.6308, -1.935, -0.582, -1.864, 0.5269, -1.907, 0.5781, -0.775, 0.5781, -0.8259, 0.5269, 0.4621, -0.7571, 0.511, -0.708, 0.5882, -0.7081, 0.5329, -0.7571, 2.939, -0.9595, 2.674, -1.079, 2.496, -1.079, 2.406, -0.8852, 2.939, -0.8853, 2.406, -1.923, 2.473, -1.793, 2.517, -1.923, -0.6978, 0.5009, -0.6978, 0.3866, -0.7551, 0.3819, -0.7551, 0.4562, 2.083, 1.886, 2.023, 1.687, 1.912, 1.687, 1.912, 2.725, 2.002, 2.537, 2.002, 2.36, 2.002, 2.062, 2.002, 1.886, 0.3403, 1.523, -0.139, 1.124, -0.3119, 0.5781, -0.6978, 0.5781, -0.6978, 1.616, 0.3403, 1.616, 2.517, -1.923, 2.542, -1.994, 2.406, -1.994, 2.406, -1.923, 2.798, -0.5307, 2.713, -0.3492, 2.708, -0.1611, 2.708, 0.1373, 2.708, 0.3136, 2.53, 0.3136, 2.264, 0.5074, 2.798, 0.5074, 0.5882, -0.09484, 1.147, 0.08843, 1.558, 0.5781, 1.626, 0.5781, 1.626, -0.4599, 0.5882, -0.4598, 2.825, 0.9618, 2.755, 0.9618, 2.755, 1.27, 2.755, 1.377, 2.755, 1.495, 2.825, 1.495, -0.6978, -0.6305, -0.6978, -0.1853, -0.6425, -0.2033, -0.6425, -0.5878, 1.287, 2.21, 1.287, 2.15, 0.956, 2.15, 0.948, 2.209, 1.378, 1.616, 1.378, 1.594, 1.196, 1.34, 0.8765, 1.104, 0.694, 0.85, 0.6485, 0.5781, 0.3403, 0.5781, 0.3403, 1.616, 2.416, 1.3, 2.147, 1.256, 1.896, 1.076, 1.663, 0.7586, 1.412, 0.5781, 1.378, 0.5782, 1.378, 1.616, 2.416, 1.616, 2.93, 1.555, 2.919, 1.495, 2.896, 1.495, 2.896, 1.555, 2.445, 2.796, 2.581, 2.796, 2.581, 2.725, 2.445, 2.725, -1.061, 1.687, -1.061, 1.758, -0.9421, 1.757, -0.9421, 1.687, -1.475, 1.758, -1.167, 1.758, -1.167, 1.687, -1.475, 1.687, 2.896, 1.377, 2.896, 1.27, 2.896, 0.9618, 2.825, 0.9618, 2.826, 1.495, 2.896, 1.495, 0.9026, 1.616, 0.9225, 1.715, 0.9225, 1.715, 1.099, 1.715, 1.099, 1.892, 1.287, 2.15, 1.287, 1.616, 2.896, 1.495, 2.919, 1.495, 2.896, 1.377, 2.896, 1.27, 2.933, 0.9805, 2.896, 0.9618, 2.755, 1.495, 2.755, 1.377, 2.732, 1.495, 2.697, 0.9912, 2.755, 1.27, 2.755, 0.9618, -1.427, 2.249, -1.451, 2.348, -1.086, 2.348, -1.274, 2.249, -1.475, 1.687, -1.167, 1.687, -1.061, 1.687, -0.9421, 1.687, -0.9421, 0.6488, -1.199, 0.8485, -1.199, 1.025, -1.377, 1.025, -1.377, 1.323, -1.199, 1.323, -1.199, 1.499, -1.377, 1.5, 2.023, 1.687, 2.023, 1.616, 1.912, 1.616, 1.912, 1.687, 2.798, -0.6015, 2.662, -0.6015, 2.687, -0.5307, 2.798, -0.5307, 2.334, -0.7643, 2.334, -0.6109, 2.263, -0.6109, 2.263, -0.7873, 2.263, -0.7873, 0.5882, -0.8144, 0.5882, -0.8144, 0.5882, -0.8144, -1.086, 1.814, -1.394, 1.814, -1.392, 2.072, -1.274, 2.072, -1.274, 2.249, -1.086, 2.348, 1.467, -0.5865, 1.467, -0.5157, 1.449, -0.5157, 1.426, -0.5865, 2.002, 2.36, 2.18, 2.36, 2.18, 2.537, 2.002, 2.537, 1.912, 2.725, 2.445, 2.725, 2.445, 2.339, 2.18, 2.044, 2.18, 2.062, 2.002, 2.062, 2.713, 2.391, 2.979, 2.083, 2.979, 1.687, 2.713, 1.875, 2.713, 2.052, 2.536, 2.052, 2.536, 2.35, 2.713, 2.35, 2.445, 2.725, 2.581, 2.725, 2.624, 2.526, 2.536, 2.526, 0.8601, -0.4602, 0.7893, -0.4601, 0.7893, -0.5779, 0.8601, -0.6009, 2.933, 0.9805, 2.939, 0.9618, 2.896, 0.9618, 2.615, -1.257, 2.496, -1.554, 2.473, -1.793, 2.406, -1.923, 2.406, -0.8852, 2.496, -1.079, 2.496, -1.255, 2.615, -1.255, 2.687, 0.9618, 2.697, 0.9912, 2.755, 0.9618, 0.9581, 1.892, 0.956, 2.15, 1.287, 2.15, 1.099, 1.892, 1.002, -0.5059, 1.002, -0.5865, 1.072, -0.5865, 1.072, -0.4982, 2.798, -0.5307, 2.687, -0.5307, 2.713, -0.3492, 2.53, 0.3136, 2.264, 0.4141, 2.264, 0.5074, 2.896, 1.6, 2.939, 1.6, 2.93, 1.555, 2.896, 1.555, 0.7724, -0.5171, 0.7383, -0.5171, 0.7297, -0.4721, 0.7724, -0.4721, 1.287, 2.21, 0.948, 2.209, 0.942, 2.254, 1.287, 2.254, 1.697, -0.8852, 1.654, -0.8852, 1.654, -0.8144, 1.697, -0.8144, 0.5882, -1.923, 0.5882, -1.578, 0.6589, -1.601, 0.6589, -1.923, 1.567, -0.4651, 1.567, -0.7873, 1.522, -0.7813, 1.522, -0.4651, 1.265, 2.799, 1.324, 2.777, 1.324, 2.332, 1.265, 2.332, 2.746, 0.6087, 2.687, 0.5781, 2.687, 0.6925, 2.746, 0.6925, -1.467, -0.6527, -1.439, -0.708, -1.907, -0.708, -1.864, -0.6527, 0.4231, 0.5209, 0.4272, 0.5781, 0.511, 0.5781, 0.4662, 0.5209, -1.55, 1.198, -1.538, 1.685, -1.477, 1.686, -1.489, 1.188, 0.7893, -0.5263, 0.7893, -0.7782, 0.7297, -0.7662, 0.7297, -0.5171, 0.9478, 2.849, 1.007, 2.849, 1.265, 2.849, 1.264, 2.778, 1.007, 2.778, 0.9475, 2.778, 0.9026, 2.778, 0.9029, 2.849, 1.008, 2.506, 1.011, 2.254, 0.9511, 2.26, 0.9483, 2.509, 1.567, -0.7873, 1.567, -0.4629, 1.626, -0.4599, 1.626, -0.7822, 1.007, 2.778, 1.008, 2.506, 0.9483, 2.509, 0.9475, 2.778, -0.7829, 1.135, -0.782, 0.5906, -0.8419, 0.5781, -0.8429, 1.135, 0.9309, -0.5865, 0.9309, -0.5271, 0.9309, -0.4824, 1.002, -0.4821, 1.002, -0.5268, 1.002, -0.5861, 0.8601, -0.6009, 0.8601, -0.4821, 0.9309, -0.4821, 0.9309, -0.6009, -1.167, 1.687, -1.167, 1.758, -1.061, 1.758, -1.061, 1.687, -1.458, 1.757, -1.167, 1.758, -1.167, 1.687, -1.448, 1.686, -1.477, 1.757, -1.458, 1.757, -1.448, 1.686, -1.477, 1.686, -1.537, 1.756, -1.537, 1.814, -1.476, 1.814, -1.477, 1.757, -1.477, 1.686, -1.538, 1.685, -1.807, 1.754, -1.537, 1.756, -1.538, 1.685, -1.807, 1.683, -1.984, 1.683, -1.984, 1.754, -1.807, 1.754, -1.807, 1.683, 2.614, 0.7547, 2.615, 1.053, 2.685, 1.053, 2.683, 0.7577, 2.614, 0.7547, 2.683, 0.7577, 2.684, 0.5781, 2.613, 0.5784, 2.496, -1.079, 2.615, -1.257, 2.496, -1.255, 2.615, 1.053, 2.615, 1.241, 2.687, 1.292, 2.685, 1.053, 2.687, 1.423, 2.687, 1.292, 2.615, 1.241, 2.616, 1.423, 2.616, 1.423, 2.616, 1.494, 2.687, 1.494, 2.687, 1.423, 2.616, 1.423, 2.416, 1.424, 2.417, 1.495, 2.616, 1.494, -0.9416, 1.206, -0.8425, 1.206, -0.8429, 1.135, -0.9421, 1.135, -0.842, 1.261, -0.782, 1.261, -0.7825, 1.206, -0.7829, 1.135, -0.8429, 1.135, -0.8425, 1.206, 0.5882, -0.7782, 0.6589, -0.7552, 0.6589, -0.4599, 0.5882, -0.4706, 0.6522, 2.419, 0.3692, 2.419, -0.2701, -0.757, 1.629, 2.419])
me_cube.materials.append(mat_walls)
me_cube.materials.append(mat_floor)
me_cube.use_remesh_preserve_volume = False
me_cube.use_remesh_preserve_attributes = False
me_cube.use_mirror_vertex_groups = False
me_cube.update()

# ---- objects
ob_cube = bpy.data.objects.new('Cube', me_cube)

# ---- transforms, parenting, visibility, modifiers, constraints
ob_cube.location = (0.0, 0.0, 0.0)
ob_cube.lock_rotations_4d = False
ob_cube.empty_display_type = 'ARROWS'
ob_cube.lineart.crease_threshold = 0.0

# ---- collection membership
col_collection.objects.link(ob_cube)

# ---- scene / render settings (as saved in the file)
scene.frame_start = 1; scene.frame_end = 250; scene.frame_set(2)
scene.render.engine = 'BLENDER_EEVEE_NEXT'
scene.cycles.use_denoising = False
scene.cycles.samples = 128
scene.cycles.sampling_pattern = 'TABULATED_SOBOL'
scene.cycles.use_adaptive_sampling = False
scene.cycles.use_light_tree = False
scene.view_settings.view_transform = 'Filmic'
bpy.context.view_layer.update()

# ---- added for rendering (the .blend has no active camera and no usable light): camera, sun
cam_auto = bpy.data.cameras.new('AutoCamera')
cam_auto.lens = 50.0
cam_auto.sensor_width = 36.0
cam_auto.clip_end = 1000.0
ob_auto_camera = bpy.data.objects.new('AutoCamera', cam_auto)
scene.collection.objects.link(ob_auto_camera)
ob_auto_camera.location = (5.22298, -6.25102, 5.68852)
ob_auto_camera.rotation_euler = (1.09748, -7.21219e-08, 0.694738)
scene.camera = ob_auto_camera
light_auto_sun = bpy.data.lights.new('AutoSun', 'SUN')
light_auto_sun.energy = 3.0
light_auto_sun.angle = 0.0523599
ob_auto_sun = bpy.data.objects.new('AutoSun', light_auto_sun)
scene.collection.objects.link(ob_auto_sun)
ob_auto_sun.rotation_euler = (0.872665, 0.174533, 0.523599)
bpy.context.view_layer.update()
